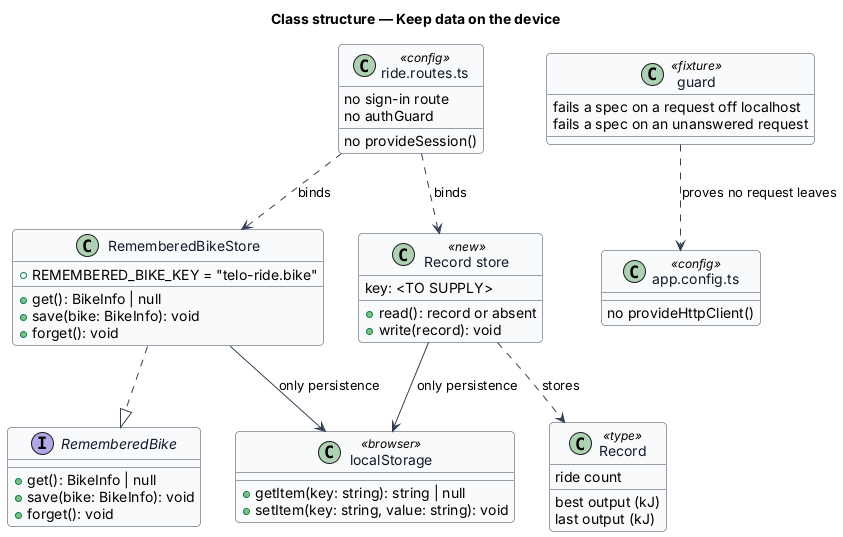

The diagram above was rendered by PlantUML. Its source (embedded in the PNG):
@startuml
' --- shared skin header ---
skinparam backgroundColor #FFFFFF
skinparam shadowing false
skinparam roundcorner 8
skinparam defaultFontName Arial
skinparam ArrowColor #344054
skinparam class {
  BorderColor #344054
  FontColor #101828
  BackgroundColor #F9FAFB
}
' --------------------------
title Class structure — Keep data on the device

interface RememberedBike {
  +get(): BikeInfo | null
  +save(bike: BikeInfo): void
  +forget(): void
}

class RememberedBikeStore {
  +REMEMBERED_BIKE_KEY = "telo-ride.bike"
  +get(): BikeInfo | null
  +save(bike: BikeInfo): void
  +forget(): void
}

class "Record store" as RecordStore <<new>> {
  key: <TO SUPPLY>
  +read(): record or absent
  +write(record): void
}

class "Record" as Record <<type>> {
  ride count
  best output (kJ)
  last output (kJ)
}

class "localStorage" as LocalStorage <<browser>> {
  +getItem(key: string): string | null
  +setItem(key: string, value: string): void
}

class "ride.routes.ts" as Routes <<config>> {
  no sign-in route
  no authGuard
  no provideSession()
}

class "app.config.ts" as Config <<config>> {
  no provideHttpClient()
}

class "guard" as Guard <<fixture>> {
  fails a spec on a request off localhost
  fails a spec on an unanswered request
}

RememberedBikeStore ..|> RememberedBike
RememberedBikeStore --> LocalStorage : only persistence
RecordStore --> LocalStorage : only persistence
RecordStore ..> Record : stores
Routes ..> RememberedBikeStore : binds
Routes ..> RecordStore : binds
Guard ..> Config : proves no request leaves
@enduml